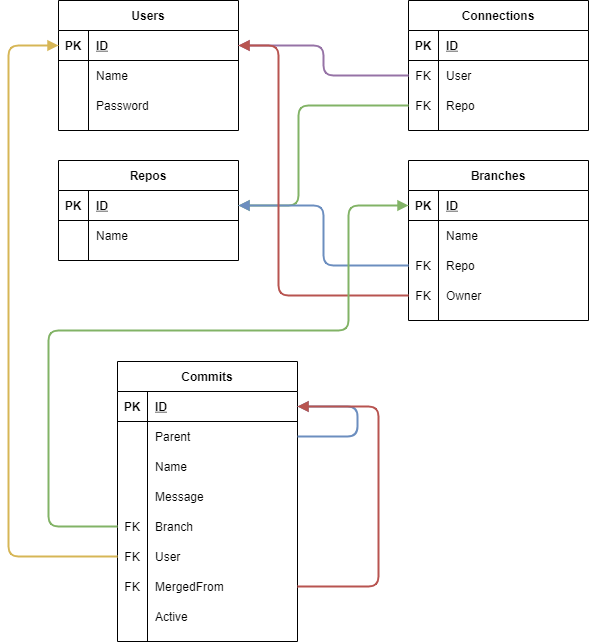

The diagram above was exported from draw.io. Its source (the exported page's mxGraphModel, read from the mxfile embedded in the PNG):
<mxGraphModel dx="918" dy="932" grid="1" gridSize="10" guides="1" tooltips="1" connect="1" arrows="1" fold="1" page="1" pageScale="1" pageWidth="850" pageHeight="1100" math="0" shadow="0">
  <root>
    <mxCell id="0" />
    <mxCell id="1" parent="0" />
    <mxCell id="mKE8JvrhG5KcgNk0_ao4-1" value="Users" style="shape=table;startSize=30;container=1;collapsible=1;childLayout=tableLayout;fixedRows=1;rowLines=0;fontStyle=1;align=center;resizeLast=1;" vertex="1" parent="1">
      <mxGeometry x="130" y="40" width="180" height="130" as="geometry">
        <mxRectangle x="70" y="100" width="70" height="30" as="alternateBounds" />
      </mxGeometry>
    </mxCell>
    <mxCell id="mKE8JvrhG5KcgNk0_ao4-2" value="" style="shape=partialRectangle;collapsible=0;dropTarget=0;pointerEvents=0;fillColor=none;top=0;left=0;bottom=1;right=0;points=[[0,0.5],[1,0.5]];portConstraint=eastwest;" vertex="1" parent="mKE8JvrhG5KcgNk0_ao4-1">
      <mxGeometry y="30" width="180" height="30" as="geometry" />
    </mxCell>
    <mxCell id="mKE8JvrhG5KcgNk0_ao4-3" value="PK" style="shape=partialRectangle;connectable=0;fillColor=none;top=0;left=0;bottom=0;right=0;fontStyle=1;overflow=hidden;" vertex="1" parent="mKE8JvrhG5KcgNk0_ao4-2">
      <mxGeometry width="30" height="30" as="geometry" />
    </mxCell>
    <mxCell id="mKE8JvrhG5KcgNk0_ao4-4" value="ID" style="shape=partialRectangle;connectable=0;fillColor=none;top=0;left=0;bottom=0;right=0;align=left;spacingLeft=6;fontStyle=5;overflow=hidden;" vertex="1" parent="mKE8JvrhG5KcgNk0_ao4-2">
      <mxGeometry x="30" width="150" height="30" as="geometry" />
    </mxCell>
    <mxCell id="mKE8JvrhG5KcgNk0_ao4-5" value="" style="shape=partialRectangle;collapsible=0;dropTarget=0;pointerEvents=0;fillColor=none;top=0;left=0;bottom=0;right=0;points=[[0,0.5],[1,0.5]];portConstraint=eastwest;" vertex="1" parent="mKE8JvrhG5KcgNk0_ao4-1">
      <mxGeometry y="60" width="180" height="30" as="geometry" />
    </mxCell>
    <mxCell id="mKE8JvrhG5KcgNk0_ao4-6" value="" style="shape=partialRectangle;connectable=0;fillColor=none;top=0;left=0;bottom=0;right=0;editable=1;overflow=hidden;" vertex="1" parent="mKE8JvrhG5KcgNk0_ao4-5">
      <mxGeometry width="30" height="30" as="geometry" />
    </mxCell>
    <mxCell id="mKE8JvrhG5KcgNk0_ao4-7" value="Name" style="shape=partialRectangle;connectable=0;fillColor=none;top=0;left=0;bottom=0;right=0;align=left;spacingLeft=6;overflow=hidden;" vertex="1" parent="mKE8JvrhG5KcgNk0_ao4-5">
      <mxGeometry x="30" width="150" height="30" as="geometry" />
    </mxCell>
    <mxCell id="mKE8JvrhG5KcgNk0_ao4-8" value="" style="shape=partialRectangle;collapsible=0;dropTarget=0;pointerEvents=0;fillColor=none;top=0;left=0;bottom=0;right=0;points=[[0,0.5],[1,0.5]];portConstraint=eastwest;" vertex="1" parent="mKE8JvrhG5KcgNk0_ao4-1">
      <mxGeometry y="90" width="180" height="30" as="geometry" />
    </mxCell>
    <mxCell id="mKE8JvrhG5KcgNk0_ao4-9" value="" style="shape=partialRectangle;connectable=0;fillColor=none;top=0;left=0;bottom=0;right=0;editable=1;overflow=hidden;" vertex="1" parent="mKE8JvrhG5KcgNk0_ao4-8">
      <mxGeometry width="30" height="30" as="geometry" />
    </mxCell>
    <mxCell id="mKE8JvrhG5KcgNk0_ao4-10" value="Password" style="shape=partialRectangle;connectable=0;fillColor=none;top=0;left=0;bottom=0;right=0;align=left;spacingLeft=6;overflow=hidden;" vertex="1" parent="mKE8JvrhG5KcgNk0_ao4-8">
      <mxGeometry x="30" width="150" height="30" as="geometry" />
    </mxCell>
    <mxCell id="mKE8JvrhG5KcgNk0_ao4-14" value="Repos" style="shape=table;startSize=30;container=1;collapsible=1;childLayout=tableLayout;fixedRows=1;rowLines=0;fontStyle=1;align=center;resizeLast=1;" vertex="1" parent="1">
      <mxGeometry x="130" y="200" width="180" height="100" as="geometry" />
    </mxCell>
    <mxCell id="mKE8JvrhG5KcgNk0_ao4-15" value="" style="shape=partialRectangle;collapsible=0;dropTarget=0;pointerEvents=0;fillColor=none;top=0;left=0;bottom=1;right=0;points=[[0,0.5],[1,0.5]];portConstraint=eastwest;" vertex="1" parent="mKE8JvrhG5KcgNk0_ao4-14">
      <mxGeometry y="30" width="180" height="30" as="geometry" />
    </mxCell>
    <mxCell id="mKE8JvrhG5KcgNk0_ao4-16" value="PK" style="shape=partialRectangle;connectable=0;fillColor=none;top=0;left=0;bottom=0;right=0;fontStyle=1;overflow=hidden;" vertex="1" parent="mKE8JvrhG5KcgNk0_ao4-15">
      <mxGeometry width="30" height="30" as="geometry" />
    </mxCell>
    <mxCell id="mKE8JvrhG5KcgNk0_ao4-17" value="ID" style="shape=partialRectangle;connectable=0;fillColor=none;top=0;left=0;bottom=0;right=0;align=left;spacingLeft=6;fontStyle=5;overflow=hidden;" vertex="1" parent="mKE8JvrhG5KcgNk0_ao4-15">
      <mxGeometry x="30" width="150" height="30" as="geometry" />
    </mxCell>
    <mxCell id="mKE8JvrhG5KcgNk0_ao4-18" value="" style="shape=partialRectangle;collapsible=0;dropTarget=0;pointerEvents=0;fillColor=none;top=0;left=0;bottom=0;right=0;points=[[0,0.5],[1,0.5]];portConstraint=eastwest;" vertex="1" parent="mKE8JvrhG5KcgNk0_ao4-14">
      <mxGeometry y="60" width="180" height="30" as="geometry" />
    </mxCell>
    <mxCell id="mKE8JvrhG5KcgNk0_ao4-19" value="" style="shape=partialRectangle;connectable=0;fillColor=none;top=0;left=0;bottom=0;right=0;editable=1;overflow=hidden;" vertex="1" parent="mKE8JvrhG5KcgNk0_ao4-18">
      <mxGeometry width="30" height="30" as="geometry" />
    </mxCell>
    <mxCell id="mKE8JvrhG5KcgNk0_ao4-20" value="Name" style="shape=partialRectangle;connectable=0;fillColor=none;top=0;left=0;bottom=0;right=0;align=left;spacingLeft=6;overflow=hidden;" vertex="1" parent="mKE8JvrhG5KcgNk0_ao4-18">
      <mxGeometry x="30" width="150" height="30" as="geometry" />
    </mxCell>
    <mxCell id="mKE8JvrhG5KcgNk0_ao4-27" value="Connections" style="shape=table;startSize=30;container=1;collapsible=1;childLayout=tableLayout;fixedRows=1;rowLines=0;fontStyle=1;align=center;resizeLast=1;" vertex="1" parent="1">
      <mxGeometry x="480" y="40" width="180" height="130" as="geometry" />
    </mxCell>
    <mxCell id="mKE8JvrhG5KcgNk0_ao4-28" value="" style="shape=partialRectangle;collapsible=0;dropTarget=0;pointerEvents=0;fillColor=none;top=0;left=0;bottom=1;right=0;points=[[0,0.5],[1,0.5]];portConstraint=eastwest;" vertex="1" parent="mKE8JvrhG5KcgNk0_ao4-27">
      <mxGeometry y="30" width="180" height="30" as="geometry" />
    </mxCell>
    <mxCell id="mKE8JvrhG5KcgNk0_ao4-29" value="PK" style="shape=partialRectangle;connectable=0;fillColor=none;top=0;left=0;bottom=0;right=0;fontStyle=1;overflow=hidden;" vertex="1" parent="mKE8JvrhG5KcgNk0_ao4-28">
      <mxGeometry width="30" height="30" as="geometry" />
    </mxCell>
    <mxCell id="mKE8JvrhG5KcgNk0_ao4-30" value="ID" style="shape=partialRectangle;connectable=0;fillColor=none;top=0;left=0;bottom=0;right=0;align=left;spacingLeft=6;fontStyle=5;overflow=hidden;" vertex="1" parent="mKE8JvrhG5KcgNk0_ao4-28">
      <mxGeometry x="30" width="150" height="30" as="geometry" />
    </mxCell>
    <mxCell id="mKE8JvrhG5KcgNk0_ao4-31" value="" style="shape=partialRectangle;collapsible=0;dropTarget=0;pointerEvents=0;fillColor=none;top=0;left=0;bottom=0;right=0;points=[[0,0.5],[1,0.5]];portConstraint=eastwest;" vertex="1" parent="mKE8JvrhG5KcgNk0_ao4-27">
      <mxGeometry y="60" width="180" height="30" as="geometry" />
    </mxCell>
    <mxCell id="mKE8JvrhG5KcgNk0_ao4-32" value="FK" style="shape=partialRectangle;connectable=0;fillColor=none;top=0;left=0;bottom=0;right=0;editable=1;overflow=hidden;" vertex="1" parent="mKE8JvrhG5KcgNk0_ao4-31">
      <mxGeometry width="30" height="30" as="geometry" />
    </mxCell>
    <mxCell id="mKE8JvrhG5KcgNk0_ao4-33" value="User" style="shape=partialRectangle;connectable=0;fillColor=none;top=0;left=0;bottom=0;right=0;align=left;spacingLeft=6;overflow=hidden;" vertex="1" parent="mKE8JvrhG5KcgNk0_ao4-31">
      <mxGeometry x="30" width="150" height="30" as="geometry" />
    </mxCell>
    <mxCell id="mKE8JvrhG5KcgNk0_ao4-34" value="" style="shape=partialRectangle;collapsible=0;dropTarget=0;pointerEvents=0;fillColor=none;top=0;left=0;bottom=0;right=0;points=[[0,0.5],[1,0.5]];portConstraint=eastwest;" vertex="1" parent="mKE8JvrhG5KcgNk0_ao4-27">
      <mxGeometry y="90" width="180" height="30" as="geometry" />
    </mxCell>
    <mxCell id="mKE8JvrhG5KcgNk0_ao4-35" value="FK" style="shape=partialRectangle;connectable=0;fillColor=none;top=0;left=0;bottom=0;right=0;editable=1;overflow=hidden;" vertex="1" parent="mKE8JvrhG5KcgNk0_ao4-34">
      <mxGeometry width="30" height="30" as="geometry" />
    </mxCell>
    <mxCell id="mKE8JvrhG5KcgNk0_ao4-36" value="Repo" style="shape=partialRectangle;connectable=0;fillColor=none;top=0;left=0;bottom=0;right=0;align=left;spacingLeft=6;overflow=hidden;" vertex="1" parent="mKE8JvrhG5KcgNk0_ao4-34">
      <mxGeometry x="30" width="150" height="30" as="geometry" />
    </mxCell>
    <mxCell id="mKE8JvrhG5KcgNk0_ao4-40" value="" style="edgeStyle=elbowEdgeStyle;fontSize=12;html=1;endArrow=block;exitX=0;exitY=0.5;exitDx=0;exitDy=0;entryX=1;entryY=0.5;entryDx=0;entryDy=0;endFill=1;fillColor=#e1d5e7;strokeColor=#9673a6;strokeWidth=2;" edge="1" parent="1" source="mKE8JvrhG5KcgNk0_ao4-31" target="mKE8JvrhG5KcgNk0_ao4-2">
      <mxGeometry width="100" height="100" relative="1" as="geometry">
        <mxPoint x="420" y="370" as="sourcePoint" />
        <mxPoint x="520" y="270" as="targetPoint" />
      </mxGeometry>
    </mxCell>
    <mxCell id="mKE8JvrhG5KcgNk0_ao4-41" value="" style="edgeStyle=elbowEdgeStyle;fontSize=12;html=1;endArrow=block;exitX=0;exitY=0.5;exitDx=0;exitDy=0;entryX=1;entryY=0.5;entryDx=0;entryDy=0;endFill=1;fillColor=#d5e8d4;strokeColor=#82b366;strokeWidth=2;" edge="1" parent="1" source="mKE8JvrhG5KcgNk0_ao4-34" target="mKE8JvrhG5KcgNk0_ao4-15">
      <mxGeometry width="100" height="100" relative="1" as="geometry">
        <mxPoint x="390" y="125" as="sourcePoint" />
        <mxPoint x="319.9999999999999" y="95" as="targetPoint" />
        <Array as="points">
          <mxPoint x="370" y="200" />
        </Array>
      </mxGeometry>
    </mxCell>
    <mxCell id="mKE8JvrhG5KcgNk0_ao4-42" value="Branches" style="shape=table;startSize=30;container=1;collapsible=1;childLayout=tableLayout;fixedRows=1;rowLines=0;fontStyle=1;align=center;resizeLast=1;" vertex="1" parent="1">
      <mxGeometry x="480" y="200" width="180" height="160" as="geometry" />
    </mxCell>
    <mxCell id="mKE8JvrhG5KcgNk0_ao4-43" value="" style="shape=partialRectangle;collapsible=0;dropTarget=0;pointerEvents=0;fillColor=none;top=0;left=0;bottom=1;right=0;points=[[0,0.5],[1,0.5]];portConstraint=eastwest;" vertex="1" parent="mKE8JvrhG5KcgNk0_ao4-42">
      <mxGeometry y="30" width="180" height="30" as="geometry" />
    </mxCell>
    <mxCell id="mKE8JvrhG5KcgNk0_ao4-44" value="PK" style="shape=partialRectangle;connectable=0;fillColor=none;top=0;left=0;bottom=0;right=0;fontStyle=1;overflow=hidden;" vertex="1" parent="mKE8JvrhG5KcgNk0_ao4-43">
      <mxGeometry width="30" height="30" as="geometry" />
    </mxCell>
    <mxCell id="mKE8JvrhG5KcgNk0_ao4-45" value="ID" style="shape=partialRectangle;connectable=0;fillColor=none;top=0;left=0;bottom=0;right=0;align=left;spacingLeft=6;fontStyle=5;overflow=hidden;" vertex="1" parent="mKE8JvrhG5KcgNk0_ao4-43">
      <mxGeometry x="30" width="150" height="30" as="geometry" />
    </mxCell>
    <mxCell id="mKE8JvrhG5KcgNk0_ao4-46" value="" style="shape=partialRectangle;collapsible=0;dropTarget=0;pointerEvents=0;fillColor=none;top=0;left=0;bottom=0;right=0;points=[[0,0.5],[1,0.5]];portConstraint=eastwest;" vertex="1" parent="mKE8JvrhG5KcgNk0_ao4-42">
      <mxGeometry y="60" width="180" height="30" as="geometry" />
    </mxCell>
    <mxCell id="mKE8JvrhG5KcgNk0_ao4-47" value="" style="shape=partialRectangle;connectable=0;fillColor=none;top=0;left=0;bottom=0;right=0;editable=1;overflow=hidden;" vertex="1" parent="mKE8JvrhG5KcgNk0_ao4-46">
      <mxGeometry width="30" height="30" as="geometry" />
    </mxCell>
    <mxCell id="mKE8JvrhG5KcgNk0_ao4-48" value="Name" style="shape=partialRectangle;connectable=0;fillColor=none;top=0;left=0;bottom=0;right=0;align=left;spacingLeft=6;overflow=hidden;" vertex="1" parent="mKE8JvrhG5KcgNk0_ao4-46">
      <mxGeometry x="30" width="150" height="30" as="geometry" />
    </mxCell>
    <mxCell id="mKE8JvrhG5KcgNk0_ao4-49" value="" style="shape=partialRectangle;collapsible=0;dropTarget=0;pointerEvents=0;fillColor=none;top=0;left=0;bottom=0;right=0;points=[[0,0.5],[1,0.5]];portConstraint=eastwest;" vertex="1" parent="mKE8JvrhG5KcgNk0_ao4-42">
      <mxGeometry y="90" width="180" height="30" as="geometry" />
    </mxCell>
    <mxCell id="mKE8JvrhG5KcgNk0_ao4-50" value="FK" style="shape=partialRectangle;connectable=0;fillColor=none;top=0;left=0;bottom=0;right=0;editable=1;overflow=hidden;" vertex="1" parent="mKE8JvrhG5KcgNk0_ao4-49">
      <mxGeometry width="30" height="30" as="geometry" />
    </mxCell>
    <mxCell id="mKE8JvrhG5KcgNk0_ao4-51" value="Repo" style="shape=partialRectangle;connectable=0;fillColor=none;top=0;left=0;bottom=0;right=0;align=left;spacingLeft=6;overflow=hidden;" vertex="1" parent="mKE8JvrhG5KcgNk0_ao4-49">
      <mxGeometry x="30" width="150" height="30" as="geometry" />
    </mxCell>
    <mxCell id="mKE8JvrhG5KcgNk0_ao4-52" value="" style="shape=partialRectangle;collapsible=0;dropTarget=0;pointerEvents=0;fillColor=none;top=0;left=0;bottom=0;right=0;points=[[0,0.5],[1,0.5]];portConstraint=eastwest;" vertex="1" parent="mKE8JvrhG5KcgNk0_ao4-42">
      <mxGeometry y="120" width="180" height="30" as="geometry" />
    </mxCell>
    <mxCell id="mKE8JvrhG5KcgNk0_ao4-53" value="FK" style="shape=partialRectangle;connectable=0;fillColor=none;top=0;left=0;bottom=0;right=0;editable=1;overflow=hidden;" vertex="1" parent="mKE8JvrhG5KcgNk0_ao4-52">
      <mxGeometry width="30" height="30" as="geometry" />
    </mxCell>
    <mxCell id="mKE8JvrhG5KcgNk0_ao4-54" value="Owner" style="shape=partialRectangle;connectable=0;fillColor=none;top=0;left=0;bottom=0;right=0;align=left;spacingLeft=6;overflow=hidden;" vertex="1" parent="mKE8JvrhG5KcgNk0_ao4-52">
      <mxGeometry x="30" width="150" height="30" as="geometry" />
    </mxCell>
    <mxCell id="mKE8JvrhG5KcgNk0_ao4-57" value="" style="edgeStyle=elbowEdgeStyle;fontSize=12;html=1;endArrow=block;exitX=0;exitY=0.5;exitDx=0;exitDy=0;entryX=1;entryY=0.5;entryDx=0;entryDy=0;endFill=1;fillColor=#dae8fc;strokeColor=#6c8ebf;strokeWidth=2;" edge="1" parent="1" source="mKE8JvrhG5KcgNk0_ao4-49" target="mKE8JvrhG5KcgNk0_ao4-15">
      <mxGeometry width="100" height="100" relative="1" as="geometry">
        <mxPoint x="400" y="155" as="sourcePoint" />
        <mxPoint x="320" y="255.0000000000001" as="targetPoint" />
      </mxGeometry>
    </mxCell>
    <mxCell id="mKE8JvrhG5KcgNk0_ao4-58" value="" style="edgeStyle=elbowEdgeStyle;fontSize=12;html=1;endArrow=block;exitX=0;exitY=0.5;exitDx=0;exitDy=0;entryX=1;entryY=0.5;entryDx=0;entryDy=0;endFill=1;fillColor=#f8cecc;strokeColor=#b85450;strokeWidth=2;" edge="1" parent="1" source="mKE8JvrhG5KcgNk0_ao4-52" target="mKE8JvrhG5KcgNk0_ao4-2">
      <mxGeometry width="100" height="100" relative="1" as="geometry">
        <mxPoint x="420" y="405.0000000000001" as="sourcePoint" />
        <mxPoint x="320" y="255.0000000000001" as="targetPoint" />
        <Array as="points">
          <mxPoint x="350" y="210" />
        </Array>
      </mxGeometry>
    </mxCell>
    <mxCell id="mKE8JvrhG5KcgNk0_ao4-73" value="Commits" style="shape=table;startSize=30;container=1;collapsible=1;childLayout=tableLayout;fixedRows=1;rowLines=0;fontStyle=1;align=center;resizeLast=1;" vertex="1" parent="1">
      <mxGeometry x="189" y="401" width="180" height="280" as="geometry" />
    </mxCell>
    <mxCell id="mKE8JvrhG5KcgNk0_ao4-74" value="" style="shape=partialRectangle;collapsible=0;dropTarget=0;pointerEvents=0;fillColor=none;top=0;left=0;bottom=1;right=0;points=[[0,0.5],[1,0.5]];portConstraint=eastwest;" vertex="1" parent="mKE8JvrhG5KcgNk0_ao4-73">
      <mxGeometry y="30" width="180" height="30" as="geometry" />
    </mxCell>
    <mxCell id="mKE8JvrhG5KcgNk0_ao4-75" value="PK" style="shape=partialRectangle;connectable=0;fillColor=none;top=0;left=0;bottom=0;right=0;fontStyle=1;overflow=hidden;" vertex="1" parent="mKE8JvrhG5KcgNk0_ao4-74">
      <mxGeometry width="30" height="30" as="geometry" />
    </mxCell>
    <mxCell id="mKE8JvrhG5KcgNk0_ao4-76" value="ID" style="shape=partialRectangle;connectable=0;fillColor=none;top=0;left=0;bottom=0;right=0;align=left;spacingLeft=6;fontStyle=5;overflow=hidden;" vertex="1" parent="mKE8JvrhG5KcgNk0_ao4-74">
      <mxGeometry x="30" width="150" height="30" as="geometry" />
    </mxCell>
    <mxCell id="mKE8JvrhG5KcgNk0_ao4-77" value="" style="shape=partialRectangle;collapsible=0;dropTarget=0;pointerEvents=0;fillColor=none;top=0;left=0;bottom=0;right=0;points=[[0,0.5],[1,0.5]];portConstraint=eastwest;" vertex="1" parent="mKE8JvrhG5KcgNk0_ao4-73">
      <mxGeometry y="60" width="180" height="30" as="geometry" />
    </mxCell>
    <mxCell id="mKE8JvrhG5KcgNk0_ao4-78" value="" style="shape=partialRectangle;connectable=0;fillColor=none;top=0;left=0;bottom=0;right=0;editable=1;overflow=hidden;" vertex="1" parent="mKE8JvrhG5KcgNk0_ao4-77">
      <mxGeometry width="30" height="30" as="geometry" />
    </mxCell>
    <mxCell id="mKE8JvrhG5KcgNk0_ao4-79" value="Parent" style="shape=partialRectangle;connectable=0;fillColor=none;top=0;left=0;bottom=0;right=0;align=left;spacingLeft=6;overflow=hidden;" vertex="1" parent="mKE8JvrhG5KcgNk0_ao4-77">
      <mxGeometry x="30" width="150" height="30" as="geometry" />
    </mxCell>
    <mxCell id="mKE8JvrhG5KcgNk0_ao4-80" value="" style="shape=partialRectangle;collapsible=0;dropTarget=0;pointerEvents=0;fillColor=none;top=0;left=0;bottom=0;right=0;points=[[0,0.5],[1,0.5]];portConstraint=eastwest;" vertex="1" parent="mKE8JvrhG5KcgNk0_ao4-73">
      <mxGeometry y="90" width="180" height="30" as="geometry" />
    </mxCell>
    <mxCell id="mKE8JvrhG5KcgNk0_ao4-81" value="" style="shape=partialRectangle;connectable=0;fillColor=none;top=0;left=0;bottom=0;right=0;editable=1;overflow=hidden;" vertex="1" parent="mKE8JvrhG5KcgNk0_ao4-80">
      <mxGeometry width="30" height="30" as="geometry" />
    </mxCell>
    <mxCell id="mKE8JvrhG5KcgNk0_ao4-82" value="Name" style="shape=partialRectangle;connectable=0;fillColor=none;top=0;left=0;bottom=0;right=0;align=left;spacingLeft=6;overflow=hidden;" vertex="1" parent="mKE8JvrhG5KcgNk0_ao4-80">
      <mxGeometry x="30" width="150" height="30" as="geometry" />
    </mxCell>
    <mxCell id="mKE8JvrhG5KcgNk0_ao4-83" value="" style="shape=partialRectangle;collapsible=0;dropTarget=0;pointerEvents=0;fillColor=none;top=0;left=0;bottom=0;right=0;points=[[0,0.5],[1,0.5]];portConstraint=eastwest;" vertex="1" parent="mKE8JvrhG5KcgNk0_ao4-73">
      <mxGeometry y="120" width="180" height="30" as="geometry" />
    </mxCell>
    <mxCell id="mKE8JvrhG5KcgNk0_ao4-84" value="" style="shape=partialRectangle;connectable=0;fillColor=none;top=0;left=0;bottom=0;right=0;editable=1;overflow=hidden;" vertex="1" parent="mKE8JvrhG5KcgNk0_ao4-83">
      <mxGeometry width="30" height="30" as="geometry" />
    </mxCell>
    <mxCell id="mKE8JvrhG5KcgNk0_ao4-85" value="Message" style="shape=partialRectangle;connectable=0;fillColor=none;top=0;left=0;bottom=0;right=0;align=left;spacingLeft=6;overflow=hidden;" vertex="1" parent="mKE8JvrhG5KcgNk0_ao4-83">
      <mxGeometry x="30" width="150" height="30" as="geometry" />
    </mxCell>
    <mxCell id="mKE8JvrhG5KcgNk0_ao4-87" value="" style="shape=partialRectangle;collapsible=0;dropTarget=0;pointerEvents=0;fillColor=none;top=0;left=0;bottom=0;right=0;points=[[0,0.5],[1,0.5]];portConstraint=eastwest;" vertex="1" parent="mKE8JvrhG5KcgNk0_ao4-73">
      <mxGeometry y="150" width="180" height="30" as="geometry" />
    </mxCell>
    <mxCell id="mKE8JvrhG5KcgNk0_ao4-88" value="FK" style="shape=partialRectangle;connectable=0;fillColor=none;top=0;left=0;bottom=0;right=0;editable=1;overflow=hidden;" vertex="1" parent="mKE8JvrhG5KcgNk0_ao4-87">
      <mxGeometry width="30" height="30" as="geometry" />
    </mxCell>
    <mxCell id="mKE8JvrhG5KcgNk0_ao4-89" value="Branch" style="shape=partialRectangle;connectable=0;fillColor=none;top=0;left=0;bottom=0;right=0;align=left;spacingLeft=6;overflow=hidden;" vertex="1" parent="mKE8JvrhG5KcgNk0_ao4-87">
      <mxGeometry x="30" width="150" height="30" as="geometry" />
    </mxCell>
    <mxCell id="mKE8JvrhG5KcgNk0_ao4-90" value="" style="shape=partialRectangle;collapsible=0;dropTarget=0;pointerEvents=0;fillColor=none;top=0;left=0;bottom=0;right=0;points=[[0,0.5],[1,0.5]];portConstraint=eastwest;" vertex="1" parent="mKE8JvrhG5KcgNk0_ao4-73">
      <mxGeometry y="180" width="180" height="30" as="geometry" />
    </mxCell>
    <mxCell id="mKE8JvrhG5KcgNk0_ao4-91" value="FK" style="shape=partialRectangle;connectable=0;fillColor=none;top=0;left=0;bottom=0;right=0;editable=1;overflow=hidden;" vertex="1" parent="mKE8JvrhG5KcgNk0_ao4-90">
      <mxGeometry width="30" height="30" as="geometry" />
    </mxCell>
    <mxCell id="mKE8JvrhG5KcgNk0_ao4-92" value="User" style="shape=partialRectangle;connectable=0;fillColor=none;top=0;left=0;bottom=0;right=0;align=left;spacingLeft=6;overflow=hidden;" vertex="1" parent="mKE8JvrhG5KcgNk0_ao4-90">
      <mxGeometry x="30" width="150" height="30" as="geometry" />
    </mxCell>
    <mxCell id="mKE8JvrhG5KcgNk0_ao4-93" value="" style="shape=partialRectangle;collapsible=0;dropTarget=0;pointerEvents=0;fillColor=none;top=0;left=0;bottom=0;right=0;points=[[0,0.5],[1,0.5]];portConstraint=eastwest;" vertex="1" parent="mKE8JvrhG5KcgNk0_ao4-73">
      <mxGeometry y="210" width="180" height="30" as="geometry" />
    </mxCell>
    <mxCell id="mKE8JvrhG5KcgNk0_ao4-94" value="FK" style="shape=partialRectangle;connectable=0;fillColor=none;top=0;left=0;bottom=0;right=0;editable=1;overflow=hidden;" vertex="1" parent="mKE8JvrhG5KcgNk0_ao4-93">
      <mxGeometry width="30" height="30" as="geometry" />
    </mxCell>
    <mxCell id="mKE8JvrhG5KcgNk0_ao4-95" value="MergedFrom" style="shape=partialRectangle;connectable=0;fillColor=none;top=0;left=0;bottom=0;right=0;align=left;spacingLeft=6;overflow=hidden;" vertex="1" parent="mKE8JvrhG5KcgNk0_ao4-93">
      <mxGeometry x="30" width="150" height="30" as="geometry" />
    </mxCell>
    <mxCell id="mKE8JvrhG5KcgNk0_ao4-96" value="" style="shape=partialRectangle;collapsible=0;dropTarget=0;pointerEvents=0;fillColor=none;top=0;left=0;bottom=0;right=0;points=[[0,0.5],[1,0.5]];portConstraint=eastwest;" vertex="1" parent="mKE8JvrhG5KcgNk0_ao4-73">
      <mxGeometry y="240" width="180" height="30" as="geometry" />
    </mxCell>
    <mxCell id="mKE8JvrhG5KcgNk0_ao4-97" value="" style="shape=partialRectangle;connectable=0;fillColor=none;top=0;left=0;bottom=0;right=0;editable=1;overflow=hidden;" vertex="1" parent="mKE8JvrhG5KcgNk0_ao4-96">
      <mxGeometry width="30" height="30" as="geometry" />
    </mxCell>
    <mxCell id="mKE8JvrhG5KcgNk0_ao4-98" value="Active" style="shape=partialRectangle;connectable=0;fillColor=none;top=0;left=0;bottom=0;right=0;align=left;spacingLeft=6;overflow=hidden;" vertex="1" parent="mKE8JvrhG5KcgNk0_ao4-96">
      <mxGeometry x="30" width="150" height="30" as="geometry" />
    </mxCell>
    <mxCell id="mKE8JvrhG5KcgNk0_ao4-86" value="" style="edgeStyle=elbowEdgeStyle;fontSize=12;html=1;endArrow=block;endFill=1;fillColor=#dae8fc;strokeColor=#6c8ebf;strokeWidth=2;exitX=1;exitY=0.5;exitDx=0;exitDy=0;entryX=1;entryY=0.5;entryDx=0;entryDy=0;" edge="1" parent="mKE8JvrhG5KcgNk0_ao4-73" source="mKE8JvrhG5KcgNk0_ao4-77" target="mKE8JvrhG5KcgNk0_ao4-74">
      <mxGeometry width="100" height="100" relative="1" as="geometry">
        <mxPoint x="260" y="40" as="sourcePoint" />
        <mxPoint x="250" y="60" as="targetPoint" />
        <Array as="points">
          <mxPoint x="240" y="60" />
        </Array>
      </mxGeometry>
    </mxCell>
    <mxCell id="mKE8JvrhG5KcgNk0_ao4-99" value="" style="edgeStyle=elbowEdgeStyle;fontSize=12;html=1;endArrow=block;endFill=1;fillColor=#f8cecc;strokeColor=#b85450;strokeWidth=2;exitX=1;exitY=0.5;exitDx=0;exitDy=0;entryX=1;entryY=0.5;entryDx=0;entryDy=0;" edge="1" parent="mKE8JvrhG5KcgNk0_ao4-73" source="mKE8JvrhG5KcgNk0_ao4-93" target="mKE8JvrhG5KcgNk0_ao4-74">
      <mxGeometry width="100" height="100" relative="1" as="geometry">
        <mxPoint x="190" y="85" as="sourcePoint" />
        <mxPoint x="190" y="55" as="targetPoint" />
        <Array as="points">
          <mxPoint x="261" y="139" />
        </Array>
      </mxGeometry>
    </mxCell>
    <mxCell id="mKE8JvrhG5KcgNk0_ao4-100" value="" style="edgeStyle=orthogonalEdgeStyle;fontSize=12;html=1;endArrow=block;endFill=1;fillColor=#d5e8d4;strokeColor=#82b366;strokeWidth=2;exitX=0;exitY=0.5;exitDx=0;exitDy=0;entryX=0;entryY=0.5;entryDx=0;entryDy=0;" edge="1" parent="1" source="mKE8JvrhG5KcgNk0_ao4-87" target="mKE8JvrhG5KcgNk0_ao4-43">
      <mxGeometry width="100" height="100" relative="1" as="geometry">
        <mxPoint x="380" y="665" as="sourcePoint" />
        <mxPoint x="380" y="485" as="targetPoint" />
        <Array as="points">
          <mxPoint x="120" y="566" />
          <mxPoint x="120" y="370" />
          <mxPoint x="420" y="370" />
          <mxPoint x="420" y="245" />
        </Array>
      </mxGeometry>
    </mxCell>
    <mxCell id="mKE8JvrhG5KcgNk0_ao4-101" value="" style="edgeStyle=orthogonalEdgeStyle;fontSize=12;html=1;endArrow=block;endFill=1;fillColor=#fff2cc;strokeColor=#d6b656;strokeWidth=2;exitX=0;exitY=0.5;exitDx=0;exitDy=0;entryX=0;entryY=0.5;entryDx=0;entryDy=0;" edge="1" parent="1" source="mKE8JvrhG5KcgNk0_ao4-90" target="mKE8JvrhG5KcgNk0_ao4-2">
      <mxGeometry width="100" height="100" relative="1" as="geometry">
        <mxPoint x="199" y="576" as="sourcePoint" />
        <mxPoint x="490" y="255" as="targetPoint" />
        <Array as="points">
          <mxPoint x="80" y="596" />
          <mxPoint x="80" y="85" />
        </Array>
      </mxGeometry>
    </mxCell>
  </root>
</mxGraphModel>